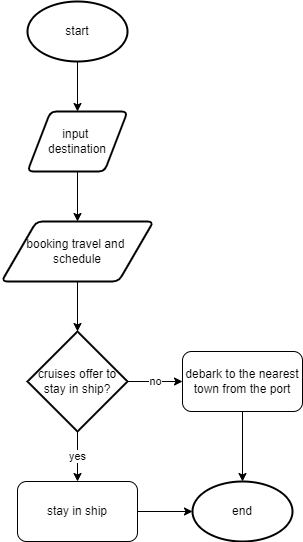

The diagram above was exported from draw.io. Its source (the exported page's mxGraphModel, read from the mxfile embedded in the PNG):
<mxGraphModel dx="1090" dy="665" grid="1" gridSize="10" guides="1" tooltips="1" connect="1" arrows="1" fold="1" page="1" pageScale="1" pageWidth="850" pageHeight="1100" math="0" shadow="0">
  <root>
    <mxCell id="0" />
    <mxCell id="1" parent="0" />
    <mxCell id="14" style="edgeStyle=none;html=1;exitX=0.5;exitY=1;exitDx=0;exitDy=0;exitPerimeter=0;" parent="1" source="13" edge="1">
      <mxGeometry relative="1" as="geometry">
        <mxPoint x="425" y="190" as="targetPoint" />
      </mxGeometry>
    </mxCell>
    <mxCell id="13" value="start" style="strokeWidth=2;html=1;shape=mxgraph.flowchart.start_1;whiteSpace=wrap;" parent="1" vertex="1">
      <mxGeometry x="375" y="80" width="100" height="60" as="geometry" />
    </mxCell>
    <mxCell id="16" style="edgeStyle=none;html=1;" edge="1" parent="1" source="15">
      <mxGeometry relative="1" as="geometry">
        <mxPoint x="425" y="300" as="targetPoint" />
      </mxGeometry>
    </mxCell>
    <mxCell id="15" value="input &lt;br&gt;destination" style="shape=parallelogram;html=1;strokeWidth=2;perimeter=parallelogramPerimeter;whiteSpace=wrap;rounded=1;arcSize=12;size=0.23;" vertex="1" parent="1">
      <mxGeometry x="375" y="190" width="100" height="60" as="geometry" />
    </mxCell>
    <mxCell id="18" style="edgeStyle=none;html=1;" edge="1" parent="1" source="17">
      <mxGeometry relative="1" as="geometry">
        <mxPoint x="425" y="410" as="targetPoint" />
      </mxGeometry>
    </mxCell>
    <mxCell id="17" value="booking travel and &lt;br&gt;schedule" style="shape=parallelogram;html=1;strokeWidth=2;perimeter=parallelogramPerimeter;whiteSpace=wrap;rounded=1;arcSize=12;size=0.23;" vertex="1" parent="1">
      <mxGeometry x="349" y="300" width="152" height="60" as="geometry" />
    </mxCell>
    <mxCell id="20" value="no" style="edgeStyle=none;html=1;" edge="1" parent="1" source="19">
      <mxGeometry relative="1" as="geometry">
        <mxPoint x="530" y="460" as="targetPoint" />
      </mxGeometry>
    </mxCell>
    <mxCell id="21" value="yes" style="edgeStyle=none;html=1;" edge="1" parent="1" source="19">
      <mxGeometry relative="1" as="geometry">
        <mxPoint x="425" y="560" as="targetPoint" />
      </mxGeometry>
    </mxCell>
    <mxCell id="19" value="cruises offer to stay in ship?" style="strokeWidth=2;html=1;shape=mxgraph.flowchart.decision;whiteSpace=wrap;" vertex="1" parent="1">
      <mxGeometry x="375" y="410" width="100" height="100" as="geometry" />
    </mxCell>
    <mxCell id="29" value="" style="edgeStyle=none;html=1;" edge="1" parent="1" source="26" target="28">
      <mxGeometry relative="1" as="geometry" />
    </mxCell>
    <mxCell id="26" value="stay in ship" style="rounded=1;whiteSpace=wrap;html=1;" vertex="1" parent="1">
      <mxGeometry x="365" y="560" width="120" height="60" as="geometry" />
    </mxCell>
    <mxCell id="30" value="" style="edgeStyle=none;html=1;" edge="1" parent="1" source="27" target="28">
      <mxGeometry relative="1" as="geometry" />
    </mxCell>
    <mxCell id="27" value="debark to the nearest town from the port" style="rounded=1;whiteSpace=wrap;html=1;" vertex="1" parent="1">
      <mxGeometry x="530" y="430" width="120" height="60" as="geometry" />
    </mxCell>
    <mxCell id="28" value="end" style="strokeWidth=2;html=1;shape=mxgraph.flowchart.start_1;whiteSpace=wrap;" vertex="1" parent="1">
      <mxGeometry x="540" y="560" width="100" height="60" as="geometry" />
    </mxCell>
  </root>
</mxGraphModel>